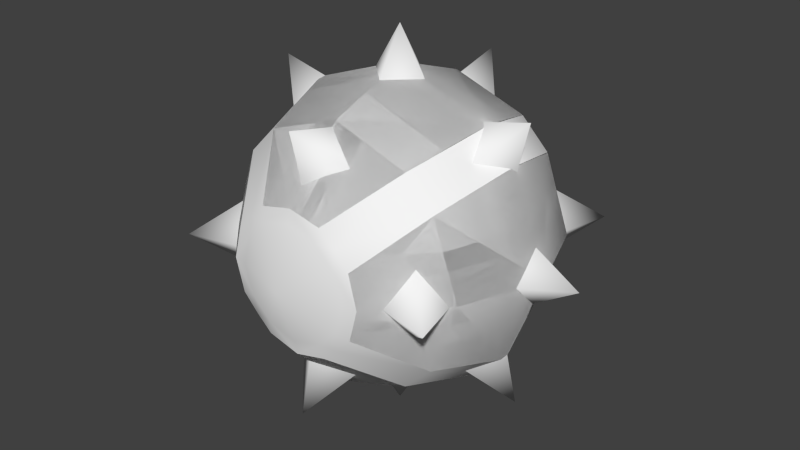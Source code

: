 # Source: bomb1.blend  (saved by Blender 2.67.1; exported with 4.5.12 LTS)
import bpy
from mathutils import Matrix  # noqa: F401  (used for matrix-valued properties, if any)

bpy.ops.wm.read_factory_settings(use_empty=True)
scene = bpy.context.scene
scene.name = 'Scene'

# ---- collections
col_collection_1 = bpy.data.collections.new('Collection 1'); scene.collection.children.link(col_collection_1)

# ---- materials (node trees are filled in below, after node groups)
mat_mat1 = bpy.data.materials.new('mat1')
mat_mat1.alpha_threshold = 0.0
mat_mat1.use_transparent_shadow = False
mat_mat1.diffuse_color = (0.9, 0.9, 0.9, 1.0)
mat_mat1.specular_color = (0.0, 0.0, 0.0)
mat_mat1.roughness = 0.5
mat_mat1.specular_intensity = 1.0
mat_mat1.line_color = (0.0, 0.0, 0.0, 1.0)
mat_mat3 = bpy.data.materials.new('mat3')
mat_mat3.alpha_threshold = 0.0
mat_mat3.use_transparent_shadow = False
mat_mat3.diffuse_color = (0.9, 0.9, 0.9, 1.0)
mat_mat3.specular_color = (0.0, 0.0, 0.0)
mat_mat3.roughness = 0.5
mat_mat3.specular_intensity = 1.0
mat_mat3.line_color = (0.0, 0.0, 0.0, 1.0)
mat_mat2 = bpy.data.materials.new('mat2')
mat_mat2.alpha_threshold = 0.0
mat_mat2.use_transparent_shadow = False
mat_mat2.diffuse_color = (0.9, 0.9, 0.9, 1.0)
mat_mat2.specular_color = (0.0, 0.0, 0.0)
mat_mat2.roughness = 0.5
mat_mat2.specular_intensity = 1.0
mat_mat2.line_color = (0.0, 0.0, 0.0, 1.0)
mat_mat4 = bpy.data.materials.new('mat4')
mat_mat4.alpha_threshold = 0.0
mat_mat4.use_transparent_shadow = False
mat_mat4.diffuse_color = (0.9, 0.9, 0.9, 1.0)
mat_mat4.specular_color = (0.0, 0.0, 0.0)
mat_mat4.roughness = 0.5
mat_mat4.specular_intensity = 1.0
mat_mat4.line_color = (0.0, 0.0, 0.0, 1.0)

# ---- material node trees

# ---- world
world_world = bpy.data.worlds.new('World'); scene.world = world_world
world_world.color = (0.05088, 0.05088, 0.05088)
world_world.use_sun_shadow = False
world_world.sun_shadow_jitter_overblur = 0.0
world_world.cycles.sampling_method = 'MANUAL'
world_world.cycles.sample_map_resolution = 256

# ---- meshes
me_polygon3 = bpy.data.meshes.new('polygon3')
me_polygon3.from_pydata([(5.474, -4.23, 0.0), (5.739, 0.0, 3.657), (4.558, -3.31, 3.657), (7.037, 0.0, 0.0), (5.739, 0.0, -3.657), (4.575, 3.283, -3.657), (3.141, -0.008301, -6.188), (2.776, 1.417, -6.192), (-4.204, -5.492, 0.0), (0.0, -5.739, 3.657), (-3.283, -4.575, 3.657), (0.0, -7.037, 0.0), (0.0, -5.739, -3.657), (3.302, -4.563, -3.657), (0.006592, -3.143, -6.188), (1.428, -2.768, -6.192), (-5.479, 4.223, 0.0), (-5.739, 0.0, 3.657), (-4.563, 3.302, 3.657), (-7.037, 0.0, 0.0), (-5.739, 0.0, -3.657), (-4.58, -3.276, -3.657), (-3.144, 0.009033, -6.196), (-2.779, -1.413, -6.192), (4.197, 5.497, 0.0), (0.0, 5.739, 3.657), (3.276, 4.58, 3.657), (0.0, 7.037, 0.0), (0.0, 5.739, -3.657), (-3.31, 4.558, -3.657), (-0.01074, 3.101, -6.196), (-1.432, 2.765, -6.192), (3.141, -0.008301, 6.188), (4.575, 3.283, 3.657), (2.776, 1.417, 6.192), (2.765, -1.432, 6.192), (0.006592, -3.143, 6.188), (3.302, -4.563, 3.657), (1.428, -2.768, 6.192), (-1.417, -2.776, 6.192), (-3.144, 0.009033, 6.196), (-4.58, -3.276, 3.657), (-2.779, -1.413, 6.192), (-2.768, 1.428, 6.192), (-0.01074, 3.101, 6.196), (-3.31, 4.558, 3.657), (-1.432, 2.765, 6.192), (1.413, 2.779, 6.192), (5.492, 4.204, 0.0), (4.223, -5.479, 0.0), (-5.497, -4.197, 0.0), (-4.23, 5.474, 0.0), (2.765, -1.432, -6.192), (4.558, -3.31, -3.657), (-1.417, -2.776, -6.192), (-3.283, -4.575, -3.657), (-2.768, 1.428, -6.192), (-4.563, 3.302, -3.657), (1.413, 2.779, -6.192), (3.276, 4.58, -3.657)], [], [(0, 1, 2), (0, 3, 1), (3, 0, 4), (4, 5, 3), (6, 5, 4), (6, 7, 5), (8, 9, 10), (8, 11, 9), (12, 11, 8), (12, 13, 11), (14, 13, 12), (14, 15, 13), (16, 17, 18), (16, 19, 17), (20, 19, 16), (20, 21, 19), (22, 21, 20), (22, 23, 21), (24, 25, 26), (24, 27, 25), (28, 27, 24), (28, 29, 27), (30, 29, 28), (30, 31, 29), (32, 33, 34), (32, 1, 33), (35, 1, 32), (35, 2, 1), (36, 37, 38), (36, 9, 37), (39, 9, 36), (39, 10, 9), (40, 41, 42), (40, 17, 41), (43, 17, 40), (43, 18, 17), (44, 45, 46), (44, 25, 45), (47, 25, 44), (47, 26, 25), (3, 33, 1), (3, 48, 33), (5, 48, 3), (11, 37, 9), (11, 49, 37), (13, 49, 11), (19, 41, 17), (19, 50, 41), (21, 50, 19), (27, 45, 25), (27, 51, 45), (29, 51, 27), (4, 52, 6), (4, 53, 52), (0, 53, 4), (12, 54, 14), (12, 55, 54), (8, 55, 12), (20, 56, 22), (20, 57, 56), (16, 57, 20), (28, 58, 30), (28, 59, 58), (24, 59, 28)])
me_polygon3.polygons.foreach_set('use_smooth', [True] * 64)
_k = set([(0, 2), (0, 53), (2, 35), (5, 7), (5, 48), (6, 7), (6, 52), (8, 10), (8, 55), (10, 39), (13, 15), (13, 49), (14, 15), (14, 54), (16, 18), (16, 57), (18, 43), (21, 23), (21, 50), (22, 23), (22, 56), (24, 26), (24, 59), (26, 47), (29, 31), (29, 51), (30, 31), (30, 58), (32, 34), (32, 35), (33, 34), (33, 48), (36, 38), (36, 39), (37, 38), (37, 49), (40, 42), (40, 43), (41, 42), (41, 50), (44, 46), (44, 47), (45, 46), (45, 51), (52, 53), (54, 55), (56, 57), (58, 59)])
me_polygon3.attributes.new('sharp_edge', 'BOOLEAN', 'EDGE').data.foreach_set('value', [ (min(e.vertices), max(e.vertices)) in _k for e in me_polygon3.edges])
_uv = me_polygon3.uv_layers.new(name='UVMap')
_uv.uv.foreach_set('vector', [0.09546, -1.618, 0.7036, -2.229, 0.2197, -2.284, 0.09546, -1.618, 0.6985, -1.617, 0.7036, -2.229, 0.6985, -1.617, 0.09546, -1.618, 0.7019, -1.006, 0.7019, -1.006, 1.181, -0.9536, 0.6985, -1.617, 0.7019, -0.3816, 1.181, -0.9536, 0.7019, -1.006, 0.7019, -0.3816, 0.875, -0.3792, 1.181, -0.9536, -0.7825, -1.632, -0.1682, -2.227, -0.6433, -2.302, -0.7825, -1.632, -0.1821, -1.616, -0.1682, -2.227, -0.2, -1.006, -0.1821, -1.616, -0.7825, -1.632, -0.2, -1.006, 0.2805, -0.9448, -0.1821, -1.616, -0.1907, -0.3796, 0.2805, -0.9448, -0.2, -1.006, -0.1907, -0.3796, -0.01977, -0.3826, 0.2805, -0.9448, -1.668, -1.632, -1.049, -2.227, -1.528, -2.303, -1.668, -1.632, -1.064, -1.616, -1.049, -2.227, -1.08, -1.006, -1.064, -1.616, -1.668, -1.632, -1.08, -1.006, -0.6038, -0.9473, -1.064, -1.616, -1.072, -0.3801, -0.6038, -0.9473, -1.08, -1.006, -1.072, -0.3801, -0.9011, -0.384, -0.6038, -0.9473, -2.542, -1.618, -1.946, -2.228, -2.423, -2.281, -2.542, -1.618, -1.947, -1.617, -1.946, -2.228, -1.948, -1.005, -1.947, -1.617, -2.542, -1.618, -1.948, -1.005, -1.464, -0.9502, -1.947, -1.617, -1.946, -0.3806, -1.464, -0.9502, -1.948, -1.005, -1.946, -0.3806, -1.773, -0.377, -1.464, -0.9502, 0.7053, -2.853, 1.183, -2.28, 0.8784, -2.855, 0.7053, -2.853, 0.7036, -2.229, 1.183, -2.28, 0.5322, -2.851, 0.7036, -2.229, 0.7053, -2.853, 0.5322, -2.851, 0.2197, -2.284, 0.7036, -2.229, -0.1265, -2.852, 0.3147, -2.263, 0.04419, -2.84, -0.1265, -2.852, -0.1682, -2.227, 0.3147, -2.263, -0.2971, -2.864, -0.1682, -2.227, -0.1265, -2.852, -0.2971, -2.864, -0.6433, -2.302, -0.1682, -2.227, -1.009, -2.852, -0.5706, -2.262, -0.8389, -2.839, -1.009, -2.852, -1.049, -2.227, -0.5706, -2.262, -1.179, -2.865, -1.049, -2.227, -1.009, -2.852, -1.179, -2.865, -1.528, -2.303, -1.049, -2.227, -1.94, -2.853, -1.461, -2.281, -1.768, -2.855, -1.94, -2.853, -1.946, -2.228, -1.461, -2.281, -2.113, -2.85, -1.946, -2.228, -1.94, -2.853, -2.113, -2.85, -2.423, -2.281, -1.946, -2.228, 0.6985, -1.617, 1.183, -2.28, 0.7036, -2.229, 0.6985, -1.617, 1.299, -1.616, 1.183, -2.28, 1.181, -0.9536, 1.299, -1.616, 0.6985, -1.617, -0.1821, -1.616, 0.3147, -2.263, -0.1682, -2.227, -0.1821, -1.616, 0.4214, -1.601, 0.3147, -2.263, 0.2805, -0.9448, 0.4214, -1.601, -0.1821, -1.616, -1.064, -1.616, -0.5706, -2.262, -1.049, -2.227, -1.064, -1.616, -0.4648, -1.601, -0.5706, -2.262, -0.6038, -0.9473, -0.4648, -1.601, -1.064, -1.616, -1.947, -1.617, -1.461, -2.281, -1.946, -2.228, -1.947, -1.617, -1.343, -1.615, -1.461, -2.281, -1.464, -0.9502, -1.343, -1.615, -1.947, -1.617, 0.7019, -1.006, 0.5288, -0.3838, 0.7019, -0.3816, 0.7019, -1.006, 0.2178, -0.9521, 0.5288, -0.3838, 0.09546, -1.618, 0.2178, -0.9521, 0.7019, -1.006, -0.2, -1.006, -0.3618, -0.3765, -0.1907, -0.3796, -0.2, -1.006, -0.6785, -0.9558, -0.3618, -0.3765, -0.7825, -1.632, -0.6785, -0.9558, -0.2, -1.006, -1.08, -1.006, -1.242, -0.376, -1.072, -0.3801, -1.08, -1.006, -1.562, -0.9548, -1.242, -0.376, -1.668, -1.632, -1.562, -0.9548, -1.08, -1.006, -1.948, -1.005, -2.118, -0.3845, -1.946, -0.3806, -1.948, -1.005, -2.426, -0.9543, -2.118, -0.3845, -2.542, -1.618, -2.426, -0.9543, -1.948, -1.005])
me_polygon3.materials.append(mat_mat1)
me_polygon3.use_remesh_preserve_volume = False
me_polygon3.use_remesh_preserve_attributes = False
me_polygon3.use_mirror_vertex_groups = False
me_polygon3.update()
me_polygon2 = bpy.data.meshes.new('polygon2')
me_polygon2.from_pydata([(5.474, -4.23, 0.0), (5.739, 0.0, 3.657), (4.558, -3.31, 3.657), (7.037, 0.0, 0.0), (5.739, 0.0, -3.657), (4.575, 3.283, -3.657), (3.141, -0.008301, -6.188), (2.776, 1.417, -6.192), (-4.204, -5.492, 0.0), (0.0, -5.739, 3.657), (-3.283, -4.575, 3.657), (0.0, -7.037, 0.0), (0.0, -5.739, -3.657), (3.302, -4.563, -3.657), (0.006592, -3.143, -6.188), (1.428, -2.768, -6.192), (-5.479, 4.223, 0.0), (-5.739, 0.0, 3.657), (-4.563, 3.302, 3.657), (-7.037, 0.0, 0.0), (-5.739, 0.0, -3.657), (-4.58, -3.276, -3.657), (-3.144, 0.009033, -6.196), (-2.779, -1.413, -6.192), (4.197, 5.497, 0.0), (0.0, 5.739, 3.657), (3.276, 4.58, 3.657), (0.0, 7.037, 0.0), (0.0, 5.739, -3.657), (-3.31, 4.558, -3.657), (-0.01074, 3.101, -6.196), (-1.432, 2.765, -6.192), (3.141, -0.008301, 6.188), (4.575, 3.283, 3.657), (2.776, 1.417, 6.192), (2.765, -1.432, 6.192), (0.006592, -3.143, 6.188), (3.302, -4.563, 3.657), (1.428, -2.768, 6.192), (-1.417, -2.776, 6.192), (-3.144, 0.009033, 6.196), (-4.58, -3.276, 3.657), (-2.779, -1.413, 6.192), (-2.768, 1.428, 6.192), (-0.01074, 3.101, 6.196), (-3.31, 4.558, 3.657), (-1.432, 2.765, 6.192), (1.413, 2.779, 6.192), (5.492, 4.204, 0.0), (4.223, -5.479, 0.0), (-5.497, -4.197, 0.0), (-4.23, 5.474, 0.0), (2.765, -1.432, -6.192), (4.558, -3.31, -3.657), (-1.417, -2.776, -6.192), (-3.283, -4.575, -3.657), (-2.768, 1.428, -6.192), (-4.563, 3.302, -3.657), (1.413, 2.779, -6.192), (3.276, 4.58, -3.657)], [], [(0, 1, 2), (0, 3, 1), (3, 0, 4), (4, 5, 3), (6, 5, 4), (6, 7, 5), (8, 9, 10), (8, 11, 9), (12, 11, 8), (12, 13, 11), (14, 13, 12), (14, 15, 13), (16, 17, 18), (16, 19, 17), (20, 19, 16), (20, 21, 19), (22, 21, 20), (22, 23, 21), (24, 25, 26), (24, 27, 25), (28, 27, 24), (28, 29, 27), (30, 29, 28), (30, 31, 29), (32, 33, 34), (32, 1, 33), (35, 1, 32), (35, 2, 1), (36, 37, 38), (36, 9, 37), (39, 9, 36), (39, 10, 9), (40, 41, 42), (40, 17, 41), (43, 17, 40), (43, 18, 17), (44, 45, 46), (44, 25, 45), (47, 25, 44), (47, 26, 25), (3, 33, 1), (3, 48, 33), (5, 48, 3), (11, 37, 9), (11, 49, 37), (13, 49, 11), (19, 41, 17), (19, 50, 41), (21, 50, 19), (27, 45, 25), (27, 51, 45), (29, 51, 27), (4, 52, 6), (4, 53, 52), (0, 53, 4), (12, 54, 14), (12, 55, 54), (8, 55, 12), (20, 56, 22), (20, 57, 56), (16, 57, 20), (28, 58, 30), (28, 59, 58), (24, 59, 28)])
me_polygon2.polygons.foreach_set('use_smooth', [True] * 64)
_k = set([(0, 2), (0, 53), (2, 35), (5, 7), (5, 48), (6, 7), (6, 52), (8, 10), (8, 55), (10, 39), (13, 15), (13, 49), (14, 15), (14, 54), (16, 18), (16, 57), (18, 43), (21, 23), (21, 50), (22, 23), (22, 56), (24, 26), (24, 59), (26, 47), (29, 31), (29, 51), (30, 31), (30, 58), (32, 34), (32, 35), (33, 34), (33, 48), (36, 38), (36, 39), (37, 38), (37, 49), (40, 42), (40, 43), (41, 42), (41, 50), (44, 46), (44, 47), (45, 46), (45, 51), (52, 53), (54, 55), (56, 57), (58, 59)])
me_polygon2.attributes.new('sharp_edge', 'BOOLEAN', 'EDGE').data.foreach_set('value', [ (min(e.vertices), max(e.vertices)) in _k for e in me_polygon2.edges])
_uv = me_polygon2.uv_layers.new(name='UVMap')
_uv.uv.foreach_set('vector', [-0.1084, -0.8591, -0.09192, -0.9011, -0.105, -0.9049, -0.1084, -0.8591, -0.09204, -0.859, -0.09192, -0.9011, -0.09204, -0.859, -0.1084, -0.8591, -0.09192, -0.817, -0.09192, -0.817, -0.07898, -0.8135, -0.09204, -0.859, -0.09192, -0.774, -0.07898, -0.8135, -0.09192, -0.817, -0.09192, -0.774, -0.08728, -0.7739, -0.07898, -0.8135, -0.1322, -0.8601, -0.1155, -0.901, -0.1284, -0.9061, -0.1322, -0.8601, -0.1158, -0.859, -0.1155, -0.901, -0.1163, -0.817, -0.1158, -0.859, -0.1322, -0.8601, -0.1163, -0.817, -0.1034, -0.8129, -0.1158, -0.859, -0.1161, -0.7739, -0.1034, -0.8129, -0.1163, -0.817, -0.1161, -0.7739, -0.1115, -0.7742, -0.1034, -0.8129, -0.1561, -0.8601, -0.1394, -0.901, -0.1523, -0.9061, -0.1561, -0.8601, -0.1398, -0.859, -0.1394, -0.901, -0.1403, -0.817, -0.1398, -0.859, -0.1561, -0.8601, -0.1403, -0.817, -0.1273, -0.813, -0.1398, -0.859, -0.14, -0.774, -0.1273, -0.813, -0.1403, -0.817, -0.14, -0.774, -0.1354, -0.7743, -0.1273, -0.813, -0.1799, -0.8591, -0.1637, -0.901, -0.1766, -0.9047, -0.1799, -0.8591, -0.1637, -0.859, -0.1637, -0.901, -0.1638, -0.817, -0.1637, -0.859, -0.1799, -0.8591, -0.1638, -0.817, -0.1506, -0.8132, -0.1637, -0.859, -0.1637, -0.774, -0.1506, -0.8132, -0.1638, -0.817, -0.1637, -0.774, -0.1591, -0.7738, -0.1506, -0.8132, -0.0918, -0.944, -0.07886, -0.9045, -0.08716, -0.9441, -0.0918, -0.944, -0.09192, -0.9011, -0.07886, -0.9045, -0.09656, -0.9438, -0.09192, -0.9011, -0.0918, -0.944, -0.09656, -0.9438, -0.105, -0.9049, -0.09192, -0.9011, -0.1144, -0.944, -0.1024, -0.9034, -0.1097, -0.9431, -0.1144, -0.944, -0.1155, -0.901, -0.1024, -0.9034, -0.119, -0.9447, -0.1155, -0.901, -0.1144, -0.944, -0.119, -0.9447, -0.1284, -0.9061, -0.1155, -0.901, -0.1383, -0.944, -0.1265, -0.9033, -0.1337, -0.9431, -0.1383, -0.944, -0.1394, -0.901, -0.1265, -0.9033, -0.1429, -0.9448, -0.1394, -0.901, -0.1383, -0.944, -0.1429, -0.9448, -0.1523, -0.9061, -0.1394, -0.901, -0.1636, -0.944, -0.1506, -0.9047, -0.1589, -0.9442, -0.1636, -0.944, -0.1637, -0.901, -0.1506, -0.9047, -0.1682, -0.9437, -0.1637, -0.901, -0.1636, -0.944, -0.1682, -0.9437, -0.1766, -0.9047, -0.1637, -0.901, -0.09204, -0.859, -0.07886, -0.9045, -0.09192, -0.9011, -0.09204, -0.859, -0.07581, -0.859, -0.07886, -0.9045, -0.07898, -0.8135, -0.07581, -0.859, -0.09204, -0.859, -0.1158, -0.859, -0.1024, -0.9034, -0.1155, -0.901, -0.1158, -0.859, -0.09949, -0.8579, -0.1024, -0.9034, -0.1034, -0.8129, -0.09949, -0.8579, -0.1158, -0.859, -0.1398, -0.859, -0.1265, -0.9033, -0.1394, -0.901, -0.1398, -0.859, -0.1235, -0.858, -0.1265, -0.9033, -0.1273, -0.813, -0.1235, -0.858, -0.1398, -0.859, -0.1637, -0.859, -0.1506, -0.9047, -0.1637, -0.901, -0.1637, -0.859, -0.1473, -0.8589, -0.1506, -0.9047, -0.1506, -0.8132, -0.1473, -0.8589, -0.1637, -0.859, -0.09192, -0.817, -0.09668, -0.7743, -0.09192, -0.774, -0.09192, -0.817, -0.1051, -0.8134, -0.09668, -0.7743, -0.1084, -0.8591, -0.1051, -0.8134, -0.09192, -0.817, -0.1163, -0.817, -0.1207, -0.7738, -0.1161, -0.7739, -0.1163, -0.817, -0.1294, -0.8136, -0.1207, -0.7738, -0.1322, -0.8601, -0.1294, -0.8136, -0.1163, -0.817, -0.1403, -0.817, -0.1447, -0.7737, -0.14, -0.774, -0.1403, -0.817, -0.1533, -0.8135, -0.1447, -0.7737, -0.1561, -0.8601, -0.1533, -0.8135, -0.1403, -0.817, -0.1638, -0.817, -0.1683, -0.7743, -0.1637, -0.774, -0.1638, -0.817, -0.1768, -0.8135, -0.1683, -0.7743, -0.1799, -0.8591, -0.1768, -0.8135, -0.1638, -0.817])
me_polygon2.materials.append(mat_mat3)
me_polygon2.use_remesh_preserve_volume = False
me_polygon2.use_remesh_preserve_attributes = False
me_polygon2.use_mirror_vertex_groups = False
me_polygon2.update()
me_polygon1 = bpy.data.meshes.new('polygon1')
me_polygon1.from_pydata([(-2.765, -1.432, -6.192), (-2.123, -2.126, -6.192), (-4.558, -3.31, -3.657), (-2.129, -1.33, -6.302), (-3.141, -0.008301, -6.188), (-2.515, -0.01416, -6.302), (-2.152, 1.306, -6.302), (0.001465, -0.000732, -7.135), (-1.305, 2.153, -6.301), (0.01465, 2.516, -6.302), (0.01074, 3.101, -6.196), (1.331, 2.13, -6.302), (1.432, 2.765, -6.192), (2.126, 2.123, -6.192), (3.31, 4.558, -3.657), (4.563, 3.302, -3.657), (4.213, 5.486, 0.0), (5.486, 4.213, 0.0), (3.276, 4.58, 3.657), (4.575, 3.283, 3.657), (2.121, 2.124, 6.192), (2.776, 1.417, 6.192), (2.152, 1.306, 6.302), (3.141, -0.008301, 6.188), (2.515, -0.01416, 6.302), (2.129, -1.33, 6.302), (-0.001465, -0.000732, 7.135), (1.326, -2.133, 6.302), (0.01147, -2.517, 6.302), (0.006592, -3.143, 6.188), (-1.307, -2.152, 6.302), (-1.417, -2.776, 6.192), (-2.124, -2.121, 6.192), (-3.283, -4.575, 3.657), (-4.58, -3.276, 3.657), (-5.486, -4.213, 0.0), (2.768, 1.428, -6.192), (2.133, 1.326, -6.302), (3.144, 0.009033, -6.196), (2.518, 0.01221, -6.302), (2.153, -1.306, -6.301), (1.307, -2.152, -6.302), (-0.01147, -2.517, -6.302), (-0.006592, -3.143, -6.188), (-1.326, -2.133, -6.302), (-1.428, -2.768, -6.192), (-3.302, -4.563, -3.657), (-4.213, -5.486, 0.0), (-2.776, 1.417, -6.192), (-2.121, 2.124, -6.192), (-4.575, 3.283, -3.657), (-3.276, 4.58, -3.657), (-5.486, 4.213, 0.0), (-4.213, 5.486, 0.0), (-4.563, 3.302, 3.657), (-3.31, 4.558, 3.657), (-2.126, 2.123, 6.192), (-1.432, 2.765, 6.192), (-1.331, 2.13, 6.302), (-0.01074, 3.101, 6.196), (-0.01465, 2.516, 6.302), (1.305, 2.153, 6.301), (5.486, -4.213, 0.0), (3.283, -4.575, -3.657), (4.58, -3.276, -3.657), (4.213, -5.486, 0.0), (4.558, -3.31, 3.657), (3.302, -4.563, 3.657), (2.123, -2.126, 6.192), (1.428, -2.768, 6.192), (-2.768, 1.428, 6.192), (-2.133, 1.326, 6.302), (-3.144, 0.009033, 6.196), (-2.518, 0.01221, 6.302), (-2.153, -1.306, 6.301), (1.417, -2.776, -6.192), (2.124, -2.121, -6.192), (2.779, -1.413, -6.192), (-1.413, 2.779, -6.192), (2.765, -1.432, 6.192), (-2.779, -1.413, 6.192), (1.413, 2.779, 6.192)], [], [(0, 1, 2), (0, 3, 1), (3, 0, 4), (4, 5, 3), (6, 5, 4), (6, 7, 5), (8, 7, 6), (8, 9, 7), (10, 9, 8), (10, 11, 9), (12, 11, 10), (12, 13, 11), (14, 13, 12), (14, 15, 13), (16, 15, 14), (16, 17, 15), (18, 17, 16), (18, 19, 17), (20, 19, 18), (20, 21, 19), (22, 21, 20), (22, 23, 21), (24, 23, 22), (24, 25, 23), (26, 25, 24), (26, 27, 25), (28, 27, 26), (28, 29, 27), (30, 29, 28), (30, 31, 29), (32, 31, 30), (32, 33, 31), (34, 33, 32), (34, 35, 33), (36, 13, 15), (36, 37, 13), (38, 37, 36), (38, 39, 37), (40, 39, 38), (40, 7, 39), (41, 7, 40), (41, 42, 7), (43, 42, 41), (43, 44, 42), (45, 44, 43), (45, 1, 44), (46, 1, 45), (46, 2, 1), (47, 2, 46), (47, 35, 2), (33, 35, 47), (48, 6, 4), (48, 49, 6), (50, 49, 48), (50, 51, 49), (52, 51, 50), (52, 53, 51), (54, 53, 52), (54, 55, 53), (56, 55, 54), (56, 57, 55), (58, 57, 56), (58, 59, 57), (60, 59, 58), (60, 61, 59), (26, 61, 60), (26, 22, 61), (24, 22, 26), (62, 63, 64), (62, 65, 63), (66, 65, 62), (66, 67, 65), (68, 67, 66), (68, 69, 67), (27, 69, 68), (27, 29, 69), (70, 56, 54), (70, 71, 56), (72, 71, 70), (72, 73, 71), (74, 73, 72), (74, 26, 73), (30, 26, 74), (30, 28, 26), (41, 75, 43), (41, 76, 75), (40, 76, 41), (40, 77, 76), (38, 77, 40), (3, 44, 1), (3, 7, 44), (5, 7, 3), (37, 11, 13), (37, 7, 11), (39, 7, 37), (49, 8, 6), (49, 78, 8), (51, 78, 49), (76, 63, 75), (76, 64, 63), (77, 64, 76), (68, 25, 27), (68, 79, 25), (66, 79, 68), (74, 32, 30), (74, 80, 32), (72, 80, 74), (71, 58, 56), (71, 26, 58), (73, 26, 71), (20, 61, 22), (20, 81, 61), (18, 81, 20), (7, 9, 11), (44, 7, 42), (78, 10, 8), (26, 60, 58), (79, 23, 25), (81, 59, 61), (34, 32, 80)])
me_polygon1.polygons.foreach_set('use_smooth', [True] * 120)
_k = set([(0, 2), (0, 4), (2, 35), (4, 48), (10, 12), (10, 78), (12, 14), (14, 16), (15, 17), (15, 36), (16, 18), (17, 19), (18, 81), (19, 21), (21, 23), (23, 79), (29, 31), (29, 69), (31, 33), (33, 47), (34, 35), (34, 80), (36, 38), (38, 77), (43, 45), (43, 75), (45, 46), (46, 47), (48, 50), (50, 52), (51, 53), (51, 78), (52, 54), (53, 55), (54, 70), (55, 57), (57, 59), (59, 81), (62, 64), (62, 66), (63, 65), (63, 75), (64, 77), (65, 67), (66, 79), (67, 69), (70, 72), (72, 80)])
me_polygon1.attributes.new('sharp_edge', 'BOOLEAN', 'EDGE').data.foreach_set('value', [ (min(e.vertices), max(e.vertices)) in _k for e in me_polygon1.edges])
_uv = me_polygon1.uv_layers.new(name='UVMap')
_uv.uv.foreach_set('vector', [0.5592, 0.306, 0.4306, 0.4368, 0.9203, 0.6709, 0.5592, 0.306, 0.4343, 0.2753, 0.4306, 0.4368, 0.4343, 0.2753, 0.5592, 0.306, 0.6345, 0.008471, 0.6345, 0.008471, 0.5091, 0.008471, 0.4343, 0.2753, 0.4343, 0.2753, 0.5091, 0.008471, 0.6345, 0.008471, 0.4343, 0.2753, 0.005624, 0.008471, 0.5091, 0.008471, 0.2691, 0.4404, 0.005624, 0.008471, 0.4343, 0.2753, 0.2691, 0.4404, 0.005624, 0.5185, 0.005624, 0.008471, 0.005624, 0.6357, 0.005624, 0.5185, 0.2691, 0.4404, 0.005624, 0.6357, 0.2691, 0.4404, 0.005624, 0.5185, 0.2967, 0.5685, 0.2691, 0.4404, 0.005624, 0.6357, 0.2967, 0.5685, 0.4306, 0.4368, 0.2691, 0.4404, 0.6574, 0.9339, 0.4306, 0.4368, 0.2967, 0.5685, 0.6574, 0.9339, 0.9203, 0.6709, 0.4306, 0.4368, 0.2967, 0.5685, 0.9203, 0.6709, 0.6574, 0.9339, 0.2967, 0.5685, 0.5592, 0.306, 0.9203, 0.6709, 0.6574, 0.9339, 0.5592, 0.306, 0.2967, 0.5685, 0.6574, 0.9339, 0.9203, 0.6709, 0.5592, 0.306, 0.4306, 0.4368, 0.9203, 0.6709, 0.6574, 0.9339, 0.4306, 0.4368, 0.5592, 0.306, 0.9203, 0.6709, 0.4343, 0.2753, 0.5592, 0.306, 0.4306, 0.4368, 0.4343, 0.2753, 0.6345, 0.008471, 0.5592, 0.306, 0.5091, 0.008471, 0.6345, 0.008471, 0.4343, 0.2753, 0.5091, 0.008471, 0.4343, 0.2753, 0.6345, 0.008471, 0.005624, 0.008471, 0.4343, 0.2753, 0.5091, 0.008471, 0.005624, 0.008471, 0.2691, 0.4404, 0.4343, 0.2753, 0.005624, 0.5124, 0.2691, 0.4404, 0.005624, 0.008471, 0.005624, 0.5124, 0.005624, 0.6377, 0.2691, 0.4404, 0.2691, 0.4404, 0.005624, 0.6377, 0.005624, 0.5124, 0.2691, 0.4404, 0.2967, 0.5685, 0.005624, 0.6377, 0.4306, 0.4368, 0.2967, 0.5685, 0.2691, 0.4404, 0.4306, 0.4368, 0.6574, 0.9339, 0.2967, 0.5685, 0.9203, 0.6709, 0.6574, 0.9339, 0.4306, 0.4368, 0.9203, 0.6709, 0.5592, 0.306, 0.6574, 0.9339, 0.5592, 0.306, 0.4306, 0.4368, 0.9203, 0.6709, 0.5592, 0.306, 0.4343, 0.2753, 0.4306, 0.4368, 0.635, 0.008471, 0.4343, 0.2753, 0.5592, 0.306, 0.635, 0.008471, 0.5095, 0.008471, 0.4343, 0.2753, 0.4343, 0.2753, 0.5095, 0.008471, 0.635, 0.008471, 0.4343, 0.2753, 0.005624, 0.008471, 0.5095, 0.008471, 0.2691, 0.4404, 0.005624, 0.008471, 0.4343, 0.2753, 0.2691, 0.4404, 0.005624, 0.5124, 0.005624, 0.008471, 0.005624, 0.6377, 0.005624, 0.5124, 0.2691, 0.4404, 0.005624, 0.6377, 0.2691, 0.4404, 0.005624, 0.5124, 0.2967, 0.5685, 0.2691, 0.4404, 0.005624, 0.6377, 0.2967, 0.5685, 0.4306, 0.4368, 0.2691, 0.4404, 0.6574, 0.9339, 0.4306, 0.4368, 0.2967, 0.5685, 0.6574, 0.9339, 0.9203, 0.6709, 0.4306, 0.4368, 0.2967, 0.5685, 0.9203, 0.6709, 0.6574, 0.9339, 0.2967, 0.5685, 0.5592, 0.306, 0.9203, 0.6709, 0.6574, 0.9339, 0.5592, 0.306, 0.2967, 0.5685, 0.5592, 0.306, 0.4343, 0.2753, 0.6345, 0.008471, 0.5592, 0.306, 0.4306, 0.4368, 0.4343, 0.2753, 0.9203, 0.6709, 0.4306, 0.4368, 0.5592, 0.306, 0.9203, 0.6709, 0.6574, 0.9339, 0.4306, 0.4368, 0.5592, 0.306, 0.6574, 0.9339, 0.9203, 0.6709, 0.5592, 0.306, 0.2967, 0.5685, 0.6574, 0.9339, 0.9203, 0.6709, 0.2967, 0.5685, 0.5592, 0.306, 0.9203, 0.6709, 0.6574, 0.9339, 0.2967, 0.5685, 0.4306, 0.4368, 0.6574, 0.9339, 0.9203, 0.6709, 0.4306, 0.4368, 0.2967, 0.5685, 0.6574, 0.9339, 0.2691, 0.4404, 0.2967, 0.5685, 0.4306, 0.4368, 0.2691, 0.4404, 0.005624, 0.6357, 0.2967, 0.5685, 0.005624, 0.5185, 0.005624, 0.6357, 0.2691, 0.4404, 0.005624, 0.5185, 0.2691, 0.4404, 0.005624, 0.6357, 0.005624, 0.008471, 0.2691, 0.4404, 0.005624, 0.5185, 0.005624, 0.008471, 0.4343, 0.2753, 0.2691, 0.4404, 0.5091, 0.008471, 0.4343, 0.2753, 0.005624, 0.008471, 0.5592, 0.306, 0.6574, 0.9339, 0.9203, 0.6709, 0.5592, 0.306, 0.2967, 0.5685, 0.6574, 0.9339, 0.9203, 0.6709, 0.2967, 0.5685, 0.5592, 0.306, 0.9203, 0.6709, 0.6574, 0.9339, 0.2967, 0.5685, 0.4306, 0.4368, 0.6574, 0.9339, 0.9203, 0.6709, 0.4306, 0.4368, 0.2967, 0.5685, 0.6574, 0.9339, 0.2691, 0.4404, 0.2967, 0.5685, 0.4306, 0.4368, 0.2691, 0.4404, 0.005624, 0.6377, 0.2967, 0.5685, 0.5592, 0.306, 0.4306, 0.4368, 0.9203, 0.6709, 0.5592, 0.306, 0.4343, 0.2753, 0.4306, 0.4368, 0.635, 0.008471, 0.4343, 0.2753, 0.5592, 0.306, 0.635, 0.008471, 0.5095, 0.008471, 0.4343, 0.2753, 0.4343, 0.2753, 0.5095, 0.008471, 0.635, 0.008471, 0.4343, 0.2753, 0.005624, 0.008471, 0.5095, 0.008471, 0.2691, 0.4404, 0.005624, 0.008471, 0.4343, 0.2753, 0.2691, 0.4404, 0.005624, 0.5124, 0.005624, 0.008471, 0.2691, 0.4404, 0.2967, 0.5685, 0.005624, 0.6377, 0.2691, 0.4404, 0.4306, 0.4368, 0.2967, 0.5685, 0.4343, 0.2753, 0.4306, 0.4368, 0.2691, 0.4404, 0.4343, 0.2753, 0.5592, 0.306, 0.4306, 0.4368, 0.635, 0.008471, 0.5592, 0.306, 0.4343, 0.2753, 0.4343, 0.2753, 0.2691, 0.4404, 0.4306, 0.4368, 0.4343, 0.2753, 0.005624, 0.008471, 0.2691, 0.4404, 0.5091, 0.008471, 0.005624, 0.008471, 0.4343, 0.2753, 0.4343, 0.2753, 0.2691, 0.4404, 0.4306, 0.4368, 0.4343, 0.2753, 0.005624, 0.008471, 0.2691, 0.4404, 0.5095, 0.008471, 0.005624, 0.008471, 0.4343, 0.2753, 0.4306, 0.4368, 0.2691, 0.4404, 0.4343, 0.2753, 0.4306, 0.4368, 0.2967, 0.5685, 0.2691, 0.4404, 0.6574, 0.9339, 0.2967, 0.5685, 0.4306, 0.4368, 0.4306, 0.4368, 0.6574, 0.9339, 0.2967, 0.5685, 0.4306, 0.4368, 0.9203, 0.6709, 0.6574, 0.9339, 0.5592, 0.306, 0.9203, 0.6709, 0.4306, 0.4368, 0.4306, 0.4368, 0.4343, 0.2753, 0.2691, 0.4404, 0.4306, 0.4368, 0.5592, 0.306, 0.4343, 0.2753, 0.9203, 0.6709, 0.5592, 0.306, 0.4306, 0.4368, 0.4343, 0.2753, 0.4306, 0.4368, 0.2691, 0.4404, 0.4343, 0.2753, 0.5592, 0.306, 0.4306, 0.4368, 0.635, 0.008471, 0.5592, 0.306, 0.4343, 0.2753, 0.4343, 0.2753, 0.2691, 0.4404, 0.4306, 0.4368, 0.4343, 0.2753, 0.005624, 0.008471, 0.2691, 0.4404, 0.5095, 0.008471, 0.005624, 0.008471, 0.4343, 0.2753, 0.4306, 0.4368, 0.2691, 0.4404, 0.4343, 0.2753, 0.4306, 0.4368, 0.2967, 0.5685, 0.2691, 0.4404, 0.6574, 0.9339, 0.2967, 0.5685, 0.4306, 0.4368, 0.005624, 0.008471, 0.005624, 0.5185, 0.2691, 0.4404, 0.2691, 0.4404, 0.005624, 0.008471, 0.005624, 0.5124, 0.2967, 0.5685, 0.005624, 0.6357, 0.2691, 0.4404, 0.005624, 0.008471, 0.005624, 0.5185, 0.2691, 0.4404, 0.5592, 0.306, 0.6345, 0.008471, 0.4343, 0.2753, 0.2967, 0.5685, 0.005624, 0.6357, 0.2691, 0.4404, 0.9203, 0.6709, 0.4306, 0.4368, 0.5592, 0.306])
me_polygon1.materials.append(mat_mat2)
me_polygon1.use_remesh_preserve_volume = False
me_polygon1.use_remesh_preserve_attributes = False
me_polygon1.use_mirror_vertex_groups = False
me_polygon1.update()
me_polygon0 = bpy.data.meshes.new('polygon0')
me_polygon0.from_pydata([(0.0, -6.06, -6.06), (0.0, -3.306, -5.405), (1.484, -4.355, -4.355), (-1.484, -4.355, -4.355), (0.0, -5.405, -3.306), (-6.06, 0.0, -6.06), (-3.306, 0.0, -5.405), (-4.355, -1.484, -4.355), (-4.355, 1.484, -4.355), (-5.405, 0.0, -3.306), (6.06, 0.0, 6.06), (3.306, 0.0, 5.405), (4.355, -1.484, 4.355), (4.355, 1.484, 4.355), (5.405, 0.0, 3.306), (6.06, 0.0, -6.06), (5.405, 0.0, -3.306), (4.355, -1.484, -4.355), (4.355, 1.484, -4.355), (3.306, 0.0, -5.405), (8.57, 0.0, 0.0), (6.16, 0.0, 1.484), (6.16, -1.484, 0.0), (6.16, 1.484, 0.0), (6.16, 0.0, -1.484), (6.06, -6.06, 0.0), (4.355, -4.355, 1.484), (3.306, -5.405, 0.0), (5.405, -3.306, 0.0), (4.355, -4.355, -1.484), (0.0, -8.57, 0.0), (0.0, -6.16, 1.484), (-1.484, -6.16, 0.0), (1.484, -6.16, 0.0), (0.0, -6.16, -1.484), (0.0, -6.06, 6.06), (0.0, -5.405, 3.306), (1.484, -4.355, 4.355), (-1.484, -4.355, 4.355), (0.0, -3.306, 5.405), (-6.06, -6.06, 0.0), (-4.355, -4.355, 1.484), (-5.405, -3.306, 0.0), (-3.306, -5.405, 0.0), (-4.355, -4.355, -1.484), (-6.06, 0.0, 6.06), (-5.405, 0.0, 3.306), (-4.355, -1.484, 4.355), (-4.355, 1.484, 4.355), (-3.306, 0.0, 5.405), (-8.57, 0.0, 0.0), (-6.16, 0.0, 1.484), (-6.16, 1.484, 0.0), (-6.16, -1.484, 0.0), (-6.16, 0.0, -1.484), (-6.06, 6.06, 0.0), (-4.355, 4.355, 1.484), (-3.306, 5.405, 0.0), (-5.405, 3.306, 0.0), (-4.355, 4.355, -1.484), (0.0, 6.06, 6.06), (0.0, 3.306, 5.405), (1.484, 4.355, 4.355), (-1.484, 4.355, 4.355), (0.0, 5.405, 3.306), (0.0, 6.06, -6.06), (0.0, 5.405, -3.306), (1.484, 4.355, -4.355), (-1.484, 4.355, -4.355), (0.0, 3.306, -5.405), (6.06, 6.06, 0.0), (4.355, 4.355, 1.484), (5.405, 3.306, 0.0), (3.306, 5.405, 0.0), (4.355, 4.355, -1.484), (0.0, 8.57, 0.0), (0.0, 6.16, 1.484), (1.484, 6.16, 0.0), (-1.484, 6.16, 0.0), (0.0, 6.16, -1.484)], [], [(0, 1, 2), (0, 3, 1), (3, 0, 4), (5, 6, 7), (5, 8, 6), (9, 8, 5), (10, 11, 12), (10, 13, 11), (14, 13, 10), (15, 16, 17), (15, 18, 16), (19, 18, 15), (20, 21, 22), (20, 23, 21), (24, 23, 20), (25, 26, 27), (25, 28, 26), (29, 28, 25), (30, 31, 32), (30, 33, 31), (34, 33, 30), (35, 36, 37), (35, 38, 36), (39, 38, 35), (40, 41, 42), (40, 43, 41), (44, 43, 40), (45, 46, 47), (45, 48, 46), (49, 48, 45), (50, 51, 52), (50, 53, 51), (54, 53, 50), (55, 56, 57), (55, 58, 56), (59, 58, 55), (60, 61, 62), (60, 63, 61), (64, 63, 60), (65, 66, 67), (65, 68, 66), (69, 68, 65), (70, 71, 72), (70, 73, 71), (74, 73, 70), (75, 76, 77), (75, 78, 76), (79, 78, 75), (4, 0, 2), (9, 5, 7), (14, 10, 12), (19, 15, 17), (24, 20, 22), (29, 25, 27), (34, 30, 32), (39, 35, 37), (44, 40, 42), (49, 45, 47), (54, 50, 52), (59, 55, 57), (64, 60, 62), (69, 65, 67), (74, 70, 72), (79, 75, 77)])
me_polygon0.polygons.foreach_set('use_smooth', [True] * 64)
_k = set([(1, 2), (1, 3), (2, 4), (3, 4), (6, 7), (6, 8), (7, 9), (8, 9), (11, 12), (11, 13), (12, 14), (13, 14), (16, 17), (16, 18), (17, 19), (18, 19), (21, 22), (21, 23), (22, 24), (23, 24), (26, 27), (26, 28), (27, 29), (28, 29), (31, 32), (31, 33), (32, 34), (33, 34), (36, 37), (36, 38), (37, 39), (38, 39), (41, 42), (41, 43), (42, 44), (43, 44), (46, 47), (46, 48), (47, 49), (48, 49), (51, 52), (51, 53), (52, 54), (53, 54), (56, 57), (56, 58), (57, 59), (58, 59), (61, 62), (61, 63), (62, 64), (63, 64), (66, 67), (66, 68), (67, 69), (68, 69), (71, 72), (71, 73), (72, 74), (73, 74), (76, 77), (76, 78), (77, 79), (78, 79)])
me_polygon0.attributes.new('sharp_edge', 'BOOLEAN', 'EDGE').data.foreach_set('value', [ (min(e.vertices), max(e.vertices)) in _k for e in me_polygon0.edges])
_uv = me_polygon0.uv_layers.new(name='UVMap')
_uv.uv.foreach_set('vector', [0.1926, 1.984, 0.3845, 1.671, 0.1926, 1.716, 0.1926, 1.984, 0.1926, 1.716, 0.3845, 1.671, 0.1926, 1.716, 0.1926, 1.984, 0.007019, 1.671, 0.1926, 1.984, 0.3845, 1.671, 0.1926, 1.715, 0.1926, 1.984, 0.1926, 1.715, 0.3845, 1.671, 0.007019, 1.671, 0.1926, 1.715, 0.1926, 1.984, 0.1926, 1.984, 0.3845, 1.671, 0.1926, 1.716, 0.1926, 1.984, 0.1926, 1.716, 0.3845, 1.671, 0.007019, 1.671, 0.1926, 1.716, 0.1926, 1.984, 0.1926, 1.984, 0.3845, 1.671, 0.1926, 1.716, 0.1926, 1.984, 0.1926, 1.716, 0.3845, 1.671, 0.007019, 1.671, 0.1926, 1.716, 0.1926, 1.984, 0.1926, 1.984, 0.3845, 1.671, 0.1926, 1.671, 0.1926, 1.984, 0.1926, 1.671, 0.3845, 1.671, 0.007019, 1.671, 0.1926, 1.671, 0.1926, 1.984, 0.1926, 1.984, 0.3644, 1.702, 0.1926, 1.639, 0.1926, 1.984, 0.1926, 1.639, 0.3644, 1.702, 0.0249, 1.699, 0.1926, 1.639, 0.1926, 1.984, 0.1926, 1.984, 0.3845, 1.671, 0.1926, 1.671, 0.1926, 1.984, 0.1926, 1.671, 0.3845, 1.671, 0.007019, 1.671, 0.1926, 1.671, 0.1926, 1.984, 0.1926, 1.984, 0.3845, 1.671, 0.1926, 1.716, 0.1926, 1.984, 0.1926, 1.716, 0.3845, 1.671, 0.007019, 1.671, 0.1926, 1.716, 0.1926, 1.984, 0.1926, 1.984, 0.3644, 1.703, 0.1926, 1.639, 0.1926, 1.984, 0.1926, 1.639, 0.3644, 1.703, 0.0249, 1.699, 0.1926, 1.639, 0.1926, 1.984, 0.1926, 1.984, 0.3845, 1.671, 0.1926, 1.716, 0.1926, 1.984, 0.1926, 1.716, 0.3845, 1.671, 0.007019, 1.671, 0.1926, 1.716, 0.1926, 1.984, 0.1926, 1.984, 0.3845, 1.671, 0.1926, 1.671, 0.1926, 1.984, 0.1926, 1.671, 0.3845, 1.671, 0.007019, 1.671, 0.1926, 1.671, 0.1926, 1.984, 0.1926, 1.984, 0.3644, 1.703, 0.1926, 1.639, 0.1926, 1.984, 0.1926, 1.639, 0.3644, 1.703, 0.0249, 1.699, 0.1926, 1.639, 0.1926, 1.984, 0.1926, 1.984, 0.3845, 1.671, 0.1926, 1.716, 0.1926, 1.984, 0.1926, 1.716, 0.3845, 1.671, 0.007019, 1.671, 0.1926, 1.716, 0.1926, 1.984, 0.1926, 1.984, 0.3845, 1.671, 0.1926, 1.716, 0.1926, 1.984, 0.1926, 1.716, 0.3845, 1.671, 0.007019, 1.671, 0.1926, 1.716, 0.1926, 1.984, 0.1926, 1.984, 0.3644, 1.703, 0.1926, 1.639, 0.1926, 1.984, 0.1926, 1.639, 0.3644, 1.703, 0.0249, 1.699, 0.1926, 1.639, 0.1926, 1.984, 0.1926, 1.984, 0.3845, 1.671, 0.1926, 1.671, 0.1926, 1.984, 0.1926, 1.671, 0.3845, 1.671, 0.007019, 1.671, 0.1926, 1.671, 0.1926, 1.984, 0.007019, 1.671, 0.1926, 1.984, 0.1926, 1.716, 0.007019, 1.671, 0.1926, 1.984, 0.1926, 1.715, 0.007019, 1.671, 0.1926, 1.984, 0.1926, 1.716, 0.007019, 1.671, 0.1926, 1.984, 0.1926, 1.716, 0.007019, 1.671, 0.1926, 1.984, 0.1926, 1.671, 0.0249, 1.699, 0.1926, 1.984, 0.1926, 1.639, 0.007019, 1.671, 0.1926, 1.984, 0.1926, 1.671, 0.007019, 1.671, 0.1926, 1.984, 0.1926, 1.716, 0.0249, 1.699, 0.1926, 1.984, 0.1926, 1.639, 0.007019, 1.671, 0.1926, 1.984, 0.1926, 1.716, 0.007019, 1.671, 0.1926, 1.984, 0.1926, 1.671, 0.0249, 1.699, 0.1926, 1.984, 0.1926, 1.639, 0.007019, 1.671, 0.1926, 1.984, 0.1926, 1.716, 0.007019, 1.671, 0.1926, 1.984, 0.1926, 1.716, 0.0249, 1.699, 0.1926, 1.984, 0.1926, 1.639, 0.007019, 1.671, 0.1926, 1.984, 0.1926, 1.671])
me_polygon0.materials.append(mat_mat4)
me_polygon0.use_remesh_preserve_volume = False
me_polygon0.use_remesh_preserve_attributes = False
me_polygon0.use_mirror_vertex_groups = False
me_polygon0.update()

# ---- objects
ob_polygon3 = bpy.data.objects.new('polygon3', me_polygon3)
ob_polygon2 = bpy.data.objects.new('polygon2', me_polygon2)
ob_polygon1 = bpy.data.objects.new('polygon1', me_polygon1)
ob_polygon0 = bpy.data.objects.new('polygon0', me_polygon0)

# ---- transforms, parenting, visibility, modifiers, constraints
ob_polygon3.location = (0.0, 0.0, 0.0)
ob_polygon3.rotation_euler = (1.571, -0.0, 0.0)
ob_polygon3.lineart.crease_threshold = 0.0
ob_polygon2.location = (0.0, 0.0, 0.0)
ob_polygon2.rotation_euler = (1.571, -0.0, 0.0)
ob_polygon2.lineart.crease_threshold = 0.0
ob_polygon1.location = (0.0, 0.0, 0.0)
ob_polygon1.rotation_euler = (1.571, -0.0, 0.0)
ob_polygon1.lineart.crease_threshold = 0.0
ob_polygon0.location = (0.0, 0.0, 0.0)
ob_polygon0.rotation_euler = (1.571, -0.0, 0.0)
ob_polygon0.lineart.crease_threshold = 0.0

# ---- collection membership
col_collection_1.objects.link(ob_polygon3)
col_collection_1.objects.link(ob_polygon2)
col_collection_1.objects.link(ob_polygon1)
col_collection_1.objects.link(ob_polygon0)

# ---- scene / render settings (as saved in the file)
scene.frame_start = 1; scene.frame_end = 250; scene.frame_set(1)
scene.render.engine = 'BLENDER_EEVEE_NEXT'
scene.render.image_settings.color_mode = 'RGB'
scene.render.image_settings.compression = 90
scene.render.resolution_percentage = 50
scene.render.dither_intensity = 0.0
scene.cycles.use_denoising = False
scene.cycles.samples = 10
scene.cycles.sampling_pattern = 'TABULATED_SOBOL'
scene.cycles.light_sampling_threshold = 0.0
scene.cycles.use_adaptive_sampling = False
scene.cycles.use_light_tree = False
scene.cycles.blur_glossy = 0.0
scene.cycles.volume_bounces = 1
scene.cycles.pixel_filter_type = 'GAUSSIAN'
scene.cycles.sample_clamp_indirect = 0.0
scene.view_settings.view_transform = 'Standard'
bpy.context.view_layer.update()

# ---- added for rendering (the .blend has no active camera and no usable light): camera, sun
cam_auto = bpy.data.cameras.new('AutoCamera')
cam_auto.lens = 50.0
cam_auto.sensor_width = 36.0
cam_auto.clip_end = 1000.0
ob_auto_camera = bpy.data.objects.new('AutoCamera', cam_auto)
scene.collection.objects.link(ob_auto_camera)
ob_auto_camera.location = (26.0251, -31.2301, 20.8201)
ob_auto_camera.rotation_euler = (1.09748, -7.21219e-08, 0.694738)
scene.camera = ob_auto_camera
light_auto_sun = bpy.data.lights.new('AutoSun', 'SUN')
light_auto_sun.energy = 3.0
light_auto_sun.angle = 0.0523599
ob_auto_sun = bpy.data.objects.new('AutoSun', light_auto_sun)
scene.collection.objects.link(ob_auto_sun)
ob_auto_sun.rotation_euler = (0.872665, 0.174533, 0.523599)
bpy.context.view_layer.update()
